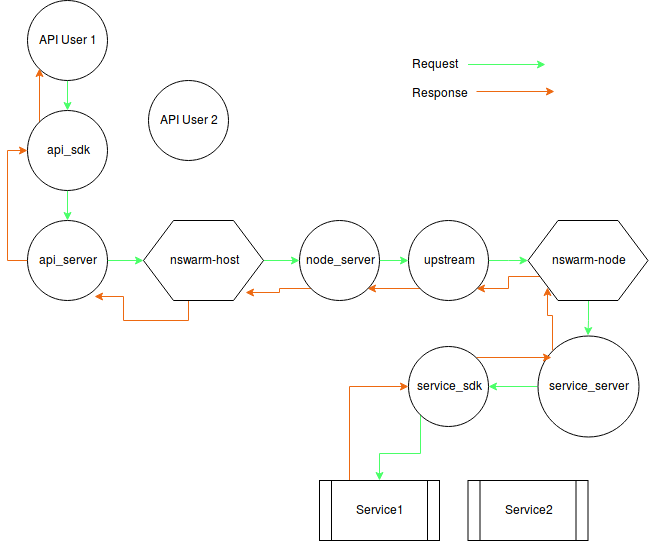

The diagram above was exported from draw.io. Its source (the exported page's mxGraphModel, read from the mxfile embedded in the PNG):
<mxGraphModel dx="1148" dy="781" grid="0" gridSize="10" guides="1" tooltips="1" connect="1" arrows="1" fold="1" page="1" pageScale="1" pageWidth="850" pageHeight="1100" math="0" shadow="0">
  <root>
    <mxCell id="0" />
    <mxCell id="1" parent="0" />
    <mxCell id="UcxKNibjhw3ucY5jdIKc-19" style="edgeStyle=orthogonalEdgeStyle;rounded=0;orthogonalLoop=1;jettySize=auto;html=1;exitX=1;exitY=0.5;exitDx=0;exitDy=0;entryX=0;entryY=0.5;entryDx=0;entryDy=0;strokeColor=#4AFF68;" edge="1" parent="1" source="UcxKNibjhw3ucY5jdIKc-1" target="UcxKNibjhw3ucY5jdIKc-4">
      <mxGeometry relative="1" as="geometry" />
    </mxCell>
    <mxCell id="UcxKNibjhw3ucY5jdIKc-32" style="edgeStyle=orthogonalEdgeStyle;rounded=0;orthogonalLoop=1;jettySize=auto;html=1;exitX=0.375;exitY=1;exitDx=0;exitDy=0;entryX=0.838;entryY=0.95;entryDx=0;entryDy=0;entryPerimeter=0;strokeColor=#ED6911;" edge="1" parent="1" source="UcxKNibjhw3ucY5jdIKc-1" target="UcxKNibjhw3ucY5jdIKc-5">
      <mxGeometry relative="1" as="geometry" />
    </mxCell>
    <mxCell id="UcxKNibjhw3ucY5jdIKc-1" value="&lt;div&gt;nswarm-host&lt;/div&gt;" style="shape=hexagon;perimeter=hexagonPerimeter2;whiteSpace=wrap;html=1;" vertex="1" parent="1">
      <mxGeometry x="189" y="296" width="120" height="80" as="geometry" />
    </mxCell>
    <mxCell id="UcxKNibjhw3ucY5jdIKc-22" style="edgeStyle=orthogonalEdgeStyle;rounded=0;orthogonalLoop=1;jettySize=auto;html=1;exitX=0.5;exitY=1;exitDx=0;exitDy=0;strokeColor=#4AFF68;" edge="1" parent="1" source="UcxKNibjhw3ucY5jdIKc-2" target="UcxKNibjhw3ucY5jdIKc-6">
      <mxGeometry relative="1" as="geometry" />
    </mxCell>
    <mxCell id="UcxKNibjhw3ucY5jdIKc-29" style="edgeStyle=orthogonalEdgeStyle;rounded=0;orthogonalLoop=1;jettySize=auto;html=1;exitX=0;exitY=0.75;exitDx=0;exitDy=0;entryX=1;entryY=1;entryDx=0;entryDy=0;strokeColor=#ED6911;" edge="1" parent="1" source="UcxKNibjhw3ucY5jdIKc-2" target="UcxKNibjhw3ucY5jdIKc-3">
      <mxGeometry relative="1" as="geometry" />
    </mxCell>
    <mxCell id="UcxKNibjhw3ucY5jdIKc-2" value="nswarm-node" style="shape=hexagon;perimeter=hexagonPerimeter2;whiteSpace=wrap;html=1;" vertex="1" parent="1">
      <mxGeometry x="573.5" y="296" width="120" height="80" as="geometry" />
    </mxCell>
    <mxCell id="UcxKNibjhw3ucY5jdIKc-21" style="edgeStyle=orthogonalEdgeStyle;rounded=0;orthogonalLoop=1;jettySize=auto;html=1;exitX=1;exitY=0.5;exitDx=0;exitDy=0;strokeColor=#4AFF68;" edge="1" parent="1" source="UcxKNibjhw3ucY5jdIKc-3" target="UcxKNibjhw3ucY5jdIKc-2">
      <mxGeometry relative="1" as="geometry" />
    </mxCell>
    <mxCell id="UcxKNibjhw3ucY5jdIKc-30" style="edgeStyle=orthogonalEdgeStyle;rounded=0;orthogonalLoop=1;jettySize=auto;html=1;exitX=0;exitY=1;exitDx=0;exitDy=0;entryX=1;entryY=1;entryDx=0;entryDy=0;strokeColor=#ED6911;" edge="1" parent="1" source="UcxKNibjhw3ucY5jdIKc-3" target="UcxKNibjhw3ucY5jdIKc-4">
      <mxGeometry relative="1" as="geometry" />
    </mxCell>
    <mxCell id="UcxKNibjhw3ucY5jdIKc-3" value="&lt;div&gt;upstream&lt;/div&gt;" style="ellipse;whiteSpace=wrap;html=1;aspect=fixed;" vertex="1" parent="1">
      <mxGeometry x="454" y="296" width="80" height="80" as="geometry" />
    </mxCell>
    <mxCell id="UcxKNibjhw3ucY5jdIKc-20" style="edgeStyle=orthogonalEdgeStyle;rounded=0;orthogonalLoop=1;jettySize=auto;html=1;exitX=1;exitY=0.5;exitDx=0;exitDy=0;entryX=0;entryY=0.5;entryDx=0;entryDy=0;strokeColor=#4AFF68;" edge="1" parent="1" source="UcxKNibjhw3ucY5jdIKc-4" target="UcxKNibjhw3ucY5jdIKc-3">
      <mxGeometry relative="1" as="geometry" />
    </mxCell>
    <mxCell id="UcxKNibjhw3ucY5jdIKc-31" style="edgeStyle=orthogonalEdgeStyle;rounded=0;orthogonalLoop=1;jettySize=auto;html=1;exitX=0;exitY=1;exitDx=0;exitDy=0;entryX=0.85;entryY=0.9;entryDx=0;entryDy=0;entryPerimeter=0;strokeColor=#ED6911;" edge="1" parent="1" source="UcxKNibjhw3ucY5jdIKc-4" target="UcxKNibjhw3ucY5jdIKc-1">
      <mxGeometry relative="1" as="geometry" />
    </mxCell>
    <mxCell id="UcxKNibjhw3ucY5jdIKc-4" value="node_server" style="ellipse;whiteSpace=wrap;html=1;aspect=fixed;" vertex="1" parent="1">
      <mxGeometry x="345" y="296" width="80" height="80" as="geometry" />
    </mxCell>
    <mxCell id="UcxKNibjhw3ucY5jdIKc-17" style="edgeStyle=orthogonalEdgeStyle;rounded=0;orthogonalLoop=1;jettySize=auto;html=1;exitX=1;exitY=0.5;exitDx=0;exitDy=0;entryX=0;entryY=0.5;entryDx=0;entryDy=0;strokeColor=#4AFF68;" edge="1" parent="1" source="UcxKNibjhw3ucY5jdIKc-5" target="UcxKNibjhw3ucY5jdIKc-1">
      <mxGeometry relative="1" as="geometry" />
    </mxCell>
    <mxCell id="UcxKNibjhw3ucY5jdIKc-33" style="edgeStyle=orthogonalEdgeStyle;rounded=0;orthogonalLoop=1;jettySize=auto;html=1;exitX=0;exitY=0.5;exitDx=0;exitDy=0;entryX=0;entryY=0.5;entryDx=0;entryDy=0;fillColor=#FF7112;strokeColor=#ED6911;" edge="1" parent="1" source="UcxKNibjhw3ucY5jdIKc-5" target="UcxKNibjhw3ucY5jdIKc-11">
      <mxGeometry relative="1" as="geometry" />
    </mxCell>
    <mxCell id="UcxKNibjhw3ucY5jdIKc-5" value="api_server" style="ellipse;whiteSpace=wrap;html=1;aspect=fixed;" vertex="1" parent="1">
      <mxGeometry x="73" y="296" width="80" height="80" as="geometry" />
    </mxCell>
    <mxCell id="UcxKNibjhw3ucY5jdIKc-23" style="edgeStyle=orthogonalEdgeStyle;rounded=0;orthogonalLoop=1;jettySize=auto;html=1;exitX=0;exitY=0.5;exitDx=0;exitDy=0;entryX=1;entryY=0.5;entryDx=0;entryDy=0;strokeColor=#4AFF68;" edge="1" parent="1" source="UcxKNibjhw3ucY5jdIKc-6" target="UcxKNibjhw3ucY5jdIKc-13">
      <mxGeometry relative="1" as="geometry" />
    </mxCell>
    <mxCell id="UcxKNibjhw3ucY5jdIKc-28" style="edgeStyle=orthogonalEdgeStyle;rounded=0;orthogonalLoop=1;jettySize=auto;html=1;exitX=0;exitY=0;exitDx=0;exitDy=0;entryX=0.163;entryY=0.838;entryDx=0;entryDy=0;entryPerimeter=0;strokeColor=#ED6911;" edge="1" parent="1" source="UcxKNibjhw3ucY5jdIKc-6" target="UcxKNibjhw3ucY5jdIKc-2">
      <mxGeometry relative="1" as="geometry" />
    </mxCell>
    <mxCell id="UcxKNibjhw3ucY5jdIKc-6" value="service_server" style="ellipse;whiteSpace=wrap;html=1;aspect=fixed;" vertex="1" parent="1">
      <mxGeometry x="583" y="411" width="101" height="101" as="geometry" />
    </mxCell>
    <mxCell id="UcxKNibjhw3ucY5jdIKc-26" style="edgeStyle=orthogonalEdgeStyle;rounded=0;orthogonalLoop=1;jettySize=auto;html=1;exitX=0.25;exitY=0;exitDx=0;exitDy=0;entryX=0;entryY=0.5;entryDx=0;entryDy=0;strokeColor=#ED6911;" edge="1" parent="1" source="UcxKNibjhw3ucY5jdIKc-7" target="UcxKNibjhw3ucY5jdIKc-13">
      <mxGeometry relative="1" as="geometry" />
    </mxCell>
    <mxCell id="UcxKNibjhw3ucY5jdIKc-7" value="Service1" style="shape=process;whiteSpace=wrap;html=1;backgroundOutline=1;" vertex="1" parent="1">
      <mxGeometry x="365" y="556" width="120" height="60" as="geometry" />
    </mxCell>
    <mxCell id="UcxKNibjhw3ucY5jdIKc-8" value="Service2" style="shape=process;whiteSpace=wrap;html=1;backgroundOutline=1;" vertex="1" parent="1">
      <mxGeometry x="513.5" y="556" width="120" height="60" as="geometry" />
    </mxCell>
    <mxCell id="UcxKNibjhw3ucY5jdIKc-15" style="edgeStyle=orthogonalEdgeStyle;rounded=0;orthogonalLoop=1;jettySize=auto;html=1;entryX=0.5;entryY=0;entryDx=0;entryDy=0;strokeColor=#4AFF68;" edge="1" parent="1" source="UcxKNibjhw3ucY5jdIKc-10" target="UcxKNibjhw3ucY5jdIKc-11">
      <mxGeometry relative="1" as="geometry" />
    </mxCell>
    <mxCell id="UcxKNibjhw3ucY5jdIKc-10" value="API User 1" style="ellipse;whiteSpace=wrap;html=1;aspect=fixed;" vertex="1" parent="1">
      <mxGeometry x="73" y="76" width="80" height="80" as="geometry" />
    </mxCell>
    <mxCell id="UcxKNibjhw3ucY5jdIKc-16" style="edgeStyle=orthogonalEdgeStyle;rounded=0;orthogonalLoop=1;jettySize=auto;html=1;exitX=0.5;exitY=1;exitDx=0;exitDy=0;strokeColor=#4AFF68;" edge="1" parent="1" source="UcxKNibjhw3ucY5jdIKc-11" target="UcxKNibjhw3ucY5jdIKc-5">
      <mxGeometry relative="1" as="geometry" />
    </mxCell>
    <mxCell id="UcxKNibjhw3ucY5jdIKc-34" style="edgeStyle=orthogonalEdgeStyle;rounded=0;orthogonalLoop=1;jettySize=auto;html=1;exitX=0;exitY=0;exitDx=0;exitDy=0;entryX=0;entryY=1;entryDx=0;entryDy=0;strokeColor=#ED6911;" edge="1" parent="1" source="UcxKNibjhw3ucY5jdIKc-11" target="UcxKNibjhw3ucY5jdIKc-10">
      <mxGeometry relative="1" as="geometry" />
    </mxCell>
    <mxCell id="UcxKNibjhw3ucY5jdIKc-11" value="api_sdk" style="ellipse;whiteSpace=wrap;html=1;aspect=fixed;" vertex="1" parent="1">
      <mxGeometry x="73" y="186" width="80" height="80" as="geometry" />
    </mxCell>
    <mxCell id="UcxKNibjhw3ucY5jdIKc-12" value="API User 2" style="ellipse;whiteSpace=wrap;html=1;aspect=fixed;" vertex="1" parent="1">
      <mxGeometry x="194" y="156" width="80" height="80" as="geometry" />
    </mxCell>
    <mxCell id="UcxKNibjhw3ucY5jdIKc-24" style="edgeStyle=orthogonalEdgeStyle;rounded=0;orthogonalLoop=1;jettySize=auto;html=1;exitX=0;exitY=1;exitDx=0;exitDy=0;entryX=0.5;entryY=0;entryDx=0;entryDy=0;strokeColor=#4AFF68;" edge="1" parent="1" source="UcxKNibjhw3ucY5jdIKc-13" target="UcxKNibjhw3ucY5jdIKc-7">
      <mxGeometry relative="1" as="geometry" />
    </mxCell>
    <mxCell id="UcxKNibjhw3ucY5jdIKc-27" style="edgeStyle=orthogonalEdgeStyle;rounded=0;orthogonalLoop=1;jettySize=auto;html=1;exitX=1;exitY=0;exitDx=0;exitDy=0;strokeColor=#ED6911;" edge="1" parent="1" source="UcxKNibjhw3ucY5jdIKc-13">
      <mxGeometry relative="1" as="geometry">
        <mxPoint x="597" y="433" as="targetPoint" />
      </mxGeometry>
    </mxCell>
    <mxCell id="UcxKNibjhw3ucY5jdIKc-13" value="service_sdk" style="ellipse;whiteSpace=wrap;html=1;aspect=fixed;" vertex="1" parent="1">
      <mxGeometry x="454" y="421.5" width="80" height="80" as="geometry" />
    </mxCell>
    <mxCell id="UcxKNibjhw3ucY5jdIKc-14" value="" style="endArrow=classic;html=1;strokeColor=#ED6911;" edge="1" parent="1">
      <mxGeometry width="50" height="50" relative="1" as="geometry">
        <mxPoint x="522" y="167" as="sourcePoint" />
        <mxPoint x="600" y="167" as="targetPoint" />
      </mxGeometry>
    </mxCell>
    <mxCell id="UcxKNibjhw3ucY5jdIKc-37" value="&lt;div&gt;Request&lt;/div&gt;&lt;div&gt;&lt;br&gt;&lt;/div&gt;&lt;div&gt;Response&lt;br&gt;&lt;/div&gt;" style="text;html=1;resizable=0;points=[];autosize=1;align=left;verticalAlign=top;spacingTop=-4;" vertex="1" parent="1">
      <mxGeometry x="456" y="131" width="66" height="42" as="geometry" />
    </mxCell>
    <mxCell id="UcxKNibjhw3ucY5jdIKc-38" value="" style="endArrow=classic;html=1;strokeColor=#4AFF68;fillColor=#FF7112;" edge="1" parent="1">
      <mxGeometry width="50" height="50" relative="1" as="geometry">
        <mxPoint x="513.5" y="140" as="sourcePoint" />
        <mxPoint x="591" y="140" as="targetPoint" />
      </mxGeometry>
    </mxCell>
  </root>
</mxGraphModel>